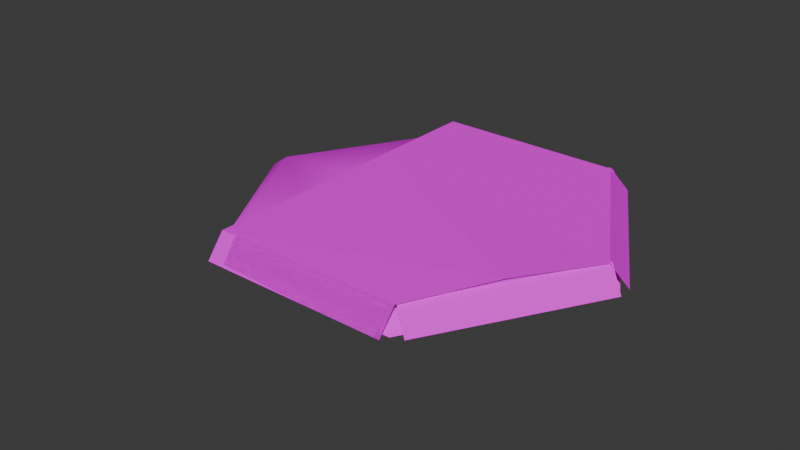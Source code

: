 # Source: PathTile.003.blend  (saved by Blender 4.0.36; exported with 4.5.12 LTS)
import bpy
from mathutils import Matrix  # noqa: F401  (used for matrix-valued properties, if any)

bpy.ops.wm.read_factory_settings(use_empty=True)
scene = bpy.context.scene
scene.name = 'Scene'

# ---- collections
col_collection = bpy.data.collections.new('Collection'); scene.collection.children.link(col_collection)
col_path_cruve = bpy.data.collections.new('Path.Cruve'); scene.collection.children.link(col_path_cruve)

# ---- images (referenced by path relative to the original .blend; pixels are not part of the script)
import os
ASSET_DIR = os.environ.get("B2B_ASSET_DIR", "")  # directory of the original .blend (textures are referenced by path, not embedded)
HERE = os.path.dirname(os.path.abspath(__file__))  # packed textures are extracted next to this script under _unpacked/

def load_image(name, relpath, width, height, colorspace="sRGB"):
    """Load a texture the original file referenced (path relative to the .blend, or extracted next to this script)."""
    p = next((c for c in (os.path.join(HERE, relpath), os.path.join(ASSET_DIR, relpath)) if relpath and os.path.exists(c)), "")
    if p:
        img = bpy.data.images.load(p, check_existing=True)
        img.name = name
    else:  # same state as the original file: an image datablock whose file is absent (Cycles renders it pink)
        img = bpy.data.images.new(name, width, height)
        img.source = "FILE"
        img.filepath = "//" + (relpath or name)
    img.colorspace_settings.name = colorspace
    return img
img_path_png = load_image('path.png', 'path.png', 1024, 1024, 'sRGB')

# ---- materials (node trees are filled in below, after node groups)
mat_path = bpy.data.materials.new('Path')
mat_path.use_transparent_shadow = False

# ---- node groups
ng_auto_smooth = bpy.data.node_groups.new('Auto Smooth', 'GeometryNodeTree')
_s = ng_auto_smooth.interface.new_socket(name='Geometry', in_out='OUTPUT', socket_type='NodeSocketGeometry')
_s = ng_auto_smooth.interface.new_socket(name='Geometry', in_out='INPUT', socket_type='NodeSocketGeometry')
_s = ng_auto_smooth.interface.new_socket(name='Angle', in_out='INPUT', socket_type='NodeSocketFloat')
_s.subtype = 'ANGLE'
_s.min_value = 0.0
_s.max_value = 3.142
ng_auto_smooth.is_modifier = True
_N = ng_auto_smooth.nodes; _L = ng_auto_smooth.links
n0 = _N.new('NodeGroupOutput'); n0.name = 'Group Output'; n0.location = (480, -100)
n1 = _N.new('NodeGroupInput'); n1.name = 'Group Input'; n1.location = (-420, -300)
n2 = _N.new('NodeGroupInput'); n2.name = 'Group Input.001'; n2.location = (-60, -100)
n3 = _N.new('GeometryNodeSetShadeSmooth'); n3.name = 'Set Shade Smooth'; n3.location = (120, -100)
n3.domain = 'EDGE'
n4 = _N.new('GeometryNodeSetShadeSmooth'); n4.name = 'Set Shade Smooth.001'; n4.location = (300, -100)
n5 = _N.new('GeometryNodeInputMeshEdgeAngle'); n5.name = 'Edge Angle'; n5.location = (-420, -220)
n6 = _N.new('GeometryNodeInputEdgeSmooth'); n6.name = 'Is Edge Smooth'; n6.location = (-60, -160)
n7 = _N.new('GeometryNodeInputShadeSmooth'); n7.name = 'Is Face Smooth'; n7.location = (-240, -340)
n8 = _N.new('FunctionNodeBooleanMath'); n8.name = 'Boolean Math'; n8.location = (-60, -220)
n9 = _N.new('FunctionNodeCompare'); n9.name = 'Compare'; n9.location = (-240, -180)
n9.operation = 'LESS_EQUAL'
_L.new(n5.outputs[0], n9.inputs[0])
_L.new(n4.outputs[0], n0.inputs[0])
_L.new(n1.outputs[1], n9.inputs[1])
_L.new(n9.outputs[0], n8.inputs[0])
_L.new(n7.outputs[0], n8.inputs[1])
_L.new(n2.outputs[0], n3.inputs[0])
_L.new(n6.outputs[0], n3.inputs[1])
_L.new(n3.outputs[0], n4.inputs[0])
_L.new(n8.outputs[0], n3.inputs[2])
n0.is_active_output = True

# ---- material node trees
mat_path.use_nodes = True; mat_path.node_tree.nodes.clear()
_N = mat_path.node_tree.nodes; _L = mat_path.node_tree.links
n0 = _N.new('ShaderNodeBsdfPrincipled'); n0.name = 'Principled BSDF'; n0.location = (10, 300)
n0.inputs[3].default_value = 1.45
n0.inputs[13].default_value = 0.0
n1 = _N.new('ShaderNodeOutputMaterial'); n1.name = 'Material Output'; n1.location = (300, 300)
n2 = _N.new('ShaderNodeTexImage'); n2.name = 'Image Texture'; n2.location = (-280, 280)
n2.image = img_path_png
_L.new(n0.outputs[0], n1.inputs[0])
_L.new(n2.outputs[0], n0.inputs[0])
n1.is_active_output = True

# ---- world
world_world = bpy.data.worlds.new('World'); scene.world = world_world
world_world.use_nodes = True; world_world.node_tree.nodes.clear()
_N = world_world.node_tree.nodes; _L = world_world.node_tree.links
n0 = _N.new('ShaderNodeOutputWorld'); n0.name = 'World Output'; n0.location = (300, 300)
n1 = _N.new('ShaderNodeBackground'); n1.name = 'Background'; n1.location = (10, 300)
n1.inputs[0].default_value = (0.05088, 0.05088, 0.05088, 1.0)
_L.new(n1.outputs[0], n0.inputs[0])
n0.is_active_output = True
world_world.color = (0.05088, 0.05088, 0.05088)
world_world.use_sun_shadow = False
world_world.sun_shadow_jitter_overblur = 0.0

# ---- meshes
me_circle_008 = bpy.data.meshes.new('Circle.008')
me_circle_008.from_pydata([(-1.452, 2.516, 0.1902), (-2.905, 0.0, 0.1902), (-1.452, -2.516, 0.1902), (1.452, -2.516, 0.1902), (2.905, 0.0, 0.1902), (1.452, 2.516, 0.1902), (-2.642, 4.576, -0.2902), (-5.284, -1.907e-07, -0.2902), (-2.642, -4.576, -0.2902), (2.642, -4.576, -0.2902), (5.284, 1.907e-07, -0.2902), (2.642, 4.576, -0.2902), (-4.804, 0.0, 0.04551), (-2.402, 4.16, 0.04551), (-2.402, -4.16, 0.04551), (2.402, -4.16, 0.04551), (4.804, 0.0, 0.04551), (2.402, 4.16, 0.04551)], [], [(4, 5, 0, 1), (4, 1, 2, 3), (13, 6, 7, 12), (17, 11, 6, 13), (15, 9, 10, 16), (12, 7, 8, 14), (16, 10, 11, 17), (14, 8, 9, 15), (1, 0, 13, 12), (2, 1, 12, 14), (3, 2, 14, 15), (4, 3, 15, 16), (5, 4, 16, 17), (0, 5, 17, 13)])
me_circle_008.polygons.foreach_set('use_smooth', [True] * 14)
_uv = me_circle_008.uv_layers.new(name='UVMap')
_uv.uv.foreach_set('vector', [0.7722, 0.5, 0.6361, 0.7358, 0.3639, 0.7358, 0.2278, 0.5, 0.7722, 0.5, 0.2278, 0.5, 0.3639, 0.2642, 0.6361, 0.2642, 0.2749, 0.8899, 0.2524, 0.9289, 0.004775, 0.5, 0.0498, 0.5, 0.7251, 0.8899, 0.7476, 0.9289, 0.2524, 0.9289, 0.2749, 0.8899, 0.7251, 0.1101, 0.7476, 0.07112, 0.9952, 0.5, 0.9502, 0.5, 0.0498, 0.5, 0.004775, 0.5, 0.2524, 0.07112, 0.2749, 0.1101, 0.9502, 0.5, 0.9952, 0.5, 0.7476, 0.9289, 0.7251, 0.8899, 0.2749, 0.1101, 0.2524, 0.07112, 0.7476, 0.07112, 0.7251, 0.1101, 0.2278, 0.5, 0.3639, 0.7358, 0.2749, 0.8899, 0.0498, 0.5, 0.3639, 0.2642, 0.2278, 0.5, 0.0498, 0.5, 0.2749, 0.1101, 0.6361, 0.2642, 0.3639, 0.2642, 0.2749, 0.1101, 0.7251, 0.1101, 0.7722, 0.5, 0.6361, 0.2642, 0.7251, 0.1101, 0.9502, 0.5, 0.6361, 0.7358, 0.7722, 0.5, 0.9502, 0.5, 0.7251, 0.8899, 0.3639, 0.7358, 0.6361, 0.7358, 0.7251, 0.8899, 0.2749, 0.8899])
me_circle_008.materials.append(mat_path)
me_circle_008.update()
me_plane = bpy.data.meshes.new('Plane')
me_plane.from_pydata([(-2.549, -4.781, -0.29), (2.549, -4.781, -0.29), (2.549, 4.781, -0.29), (-2.549, 4.781, -0.29), (-2.549, 0.0, 0.31), (2.549, 0.0, 0.31), (-2.549, 4.303, 0.31), (2.549, 4.303, 0.31), (-2.549, -4.303, 0.31), (2.549, -4.303, 0.31)], [], [(6, 7, 2, 3), (8, 9, 5, 4), (4, 5, 7, 6), (0, 1, 9, 8)])
_uv = me_plane.uv_layers.new(name='UVMap')
_uv.uv.foreach_set('vector', [-5.513e-08, 0.95, 1.0, 0.95, 1.0, 1.0, -5.96e-08, 1.0, 2.533e-08, 0.05, 1.0, 0.05, 1.0, 0.5, -1.49e-08, 0.5, -1.49e-08, 0.5, 1.0, 0.5, 1.0, 0.95, -5.513e-08, 0.95, 2.98e-08, 0.0, 1.0, 0.0, 1.0, 0.05, 2.533e-08, 0.05])
me_plane.materials.append(mat_path)
me_plane.update()
me_plane_001 = bpy.data.meshes.new('Plane.001')
me_plane_001.from_pydata([(-2.549, -4.781, -0.29), (2.549, -4.781, -0.29), (5.415, 0.1834, -0.29), (2.866, 4.598, -0.29), (-2.003, 1.157, 0.403), (3.735, -2.157, 0.403), (2.452, 4.359, 0.31), (5.001, -0.05567, 0.31), (-2.549, -4.303, 0.31), (2.549, -4.303, 0.31)], [], [(6, 7, 2, 3), (8, 9, 5, 4), (4, 5, 7, 6), (0, 1, 9, 8)])
_uv = me_plane_001.uv_layers.new(name='UVMap')
_uv.uv.foreach_set('vector', [-5.513e-08, 0.95, 1.0, 0.95, 1.0, 1.0, -5.96e-08, 1.0, 2.533e-08, 0.05, 1.0, 0.05, 1.0, 0.5, -1.49e-08, 0.5, -1.49e-08, 0.5, 1.0, 0.5, 1.0, 0.95, -5.513e-08, 0.95, 2.98e-08, 0.0, 1.0, 0.0, 1.0, 0.05, 2.533e-08, 0.05])
me_plane_001.materials.append(mat_path)
me_plane_001.update()
me_plane_004 = bpy.data.meshes.new('Plane.004')
me_plane_004.from_pydata([(2.396, 4.781, -0.29), (-2.549, 4.781, -0.29), (2.437, 4.178, 0.3), (-2.549, 4.303, 0.31), (2.387, 4.265, 0.3), (5.415, 0.1834, -0.29), (2.943, 4.465, -0.29), (-0.366, -1.366, 0.3), (5.001, -0.05567, 0.31), (2.524, 4.228, 0.3)], [], [(3, 4, 0, 1), (7, 2, 4, 3), (8, 9, 2, 7), (5, 6, 9, 8)])
_uv = me_plane_004.uv_layers.new(name='UVMap')
_uv.uv.foreach_set('vector', [-5.513e-08, 0.95, 0.9998, 0.95, 0.9998, 1.0, -5.96e-08, 1.0, -1.49e-08, 0.5, 1.001, 0.5, 0.9998, 0.95, -5.513e-08, 0.95, 2.533e-08, 0.05, 0.9998, 0.05, 1.001, 0.5, -1.49e-08, 0.5, 2.98e-08, 0.0, 0.9998, 0.0, 0.9998, 0.05, 2.533e-08, 0.05])
me_plane_004.materials.append(mat_path)
me_plane_004.update()

# ---- objects
ob_pathchunk_center = bpy.data.objects.new('PathChunk.Center', me_circle_008)
ob_path_straight = bpy.data.objects.new('Path.Straight', me_plane)
ob_path_curve_smooth = bpy.data.objects.new('Path.Curve.Smooth', me_plane_001)
ob_path_curve_sharp = bpy.data.objects.new('Path.Curve.Sharp', me_plane_004)

# ---- transforms, parenting, visibility, modifiers, constraints
ob_pathchunk_center.location = (0.0, 0.0, 0.0)
_m = ob_pathchunk_center.modifiers.new('Auto Smooth', 'NODES')
_m.node_group = ng_auto_smooth
_gi = [s.identifier for s in ng_auto_smooth.interface.items_tree if s.item_type == 'SOCKET' and s.in_out == 'INPUT']
_m[_gi[1]] = 3.142  # Angle
ob_path_straight.location = (0.0, 0.0, 0.0)
ob_path_curve_smooth.location = (0.0, 0.0, 0.0)
ob_path_curve_sharp.location = (0.0, 0.0, 0.0)
ob_path_curve_sharp.rotation_euler = (0.0, -0.0, -2.094)

# ---- collection membership
col_collection.objects.link(ob_pathchunk_center)
col_path_cruve.objects.link(ob_path_straight)
col_path_cruve.objects.link(ob_path_curve_smooth)
col_path_cruve.objects.link(ob_path_curve_sharp)

# ---- scene / render settings (as saved in the file)
scene.frame_start = 1; scene.frame_end = 250; scene.frame_set(1)
scene.render.engine = 'BLENDER_EEVEE_NEXT'
scene.cycles.sampling_pattern = 'TABULATED_SOBOL'
bpy.context.view_layer.update()

# ---- added for rendering (the .blend has no active camera and no usable light): camera, sun
cam_auto = bpy.data.cameras.new('AutoCamera')
cam_auto.lens = 50.0
cam_auto.sensor_width = 36.0
cam_auto.clip_end = 1000.0
ob_auto_camera = bpy.data.objects.new('AutoCamera', cam_auto)
scene.collection.objects.link(ob_auto_camera)
ob_auto_camera.location = (14.8585, -18.9014, 11.891)
ob_auto_camera.rotation_euler = (1.09748, -7.21219e-08, 0.694738)
scene.camera = ob_auto_camera
light_auto_sun = bpy.data.lights.new('AutoSun', 'SUN')
light_auto_sun.energy = 3.0
light_auto_sun.angle = 0.0523599
ob_auto_sun = bpy.data.objects.new('AutoSun', light_auto_sun)
scene.collection.objects.link(ob_auto_sun)
ob_auto_sun.rotation_euler = (0.872665, 0.174533, 0.523599)
bpy.context.view_layer.update()
